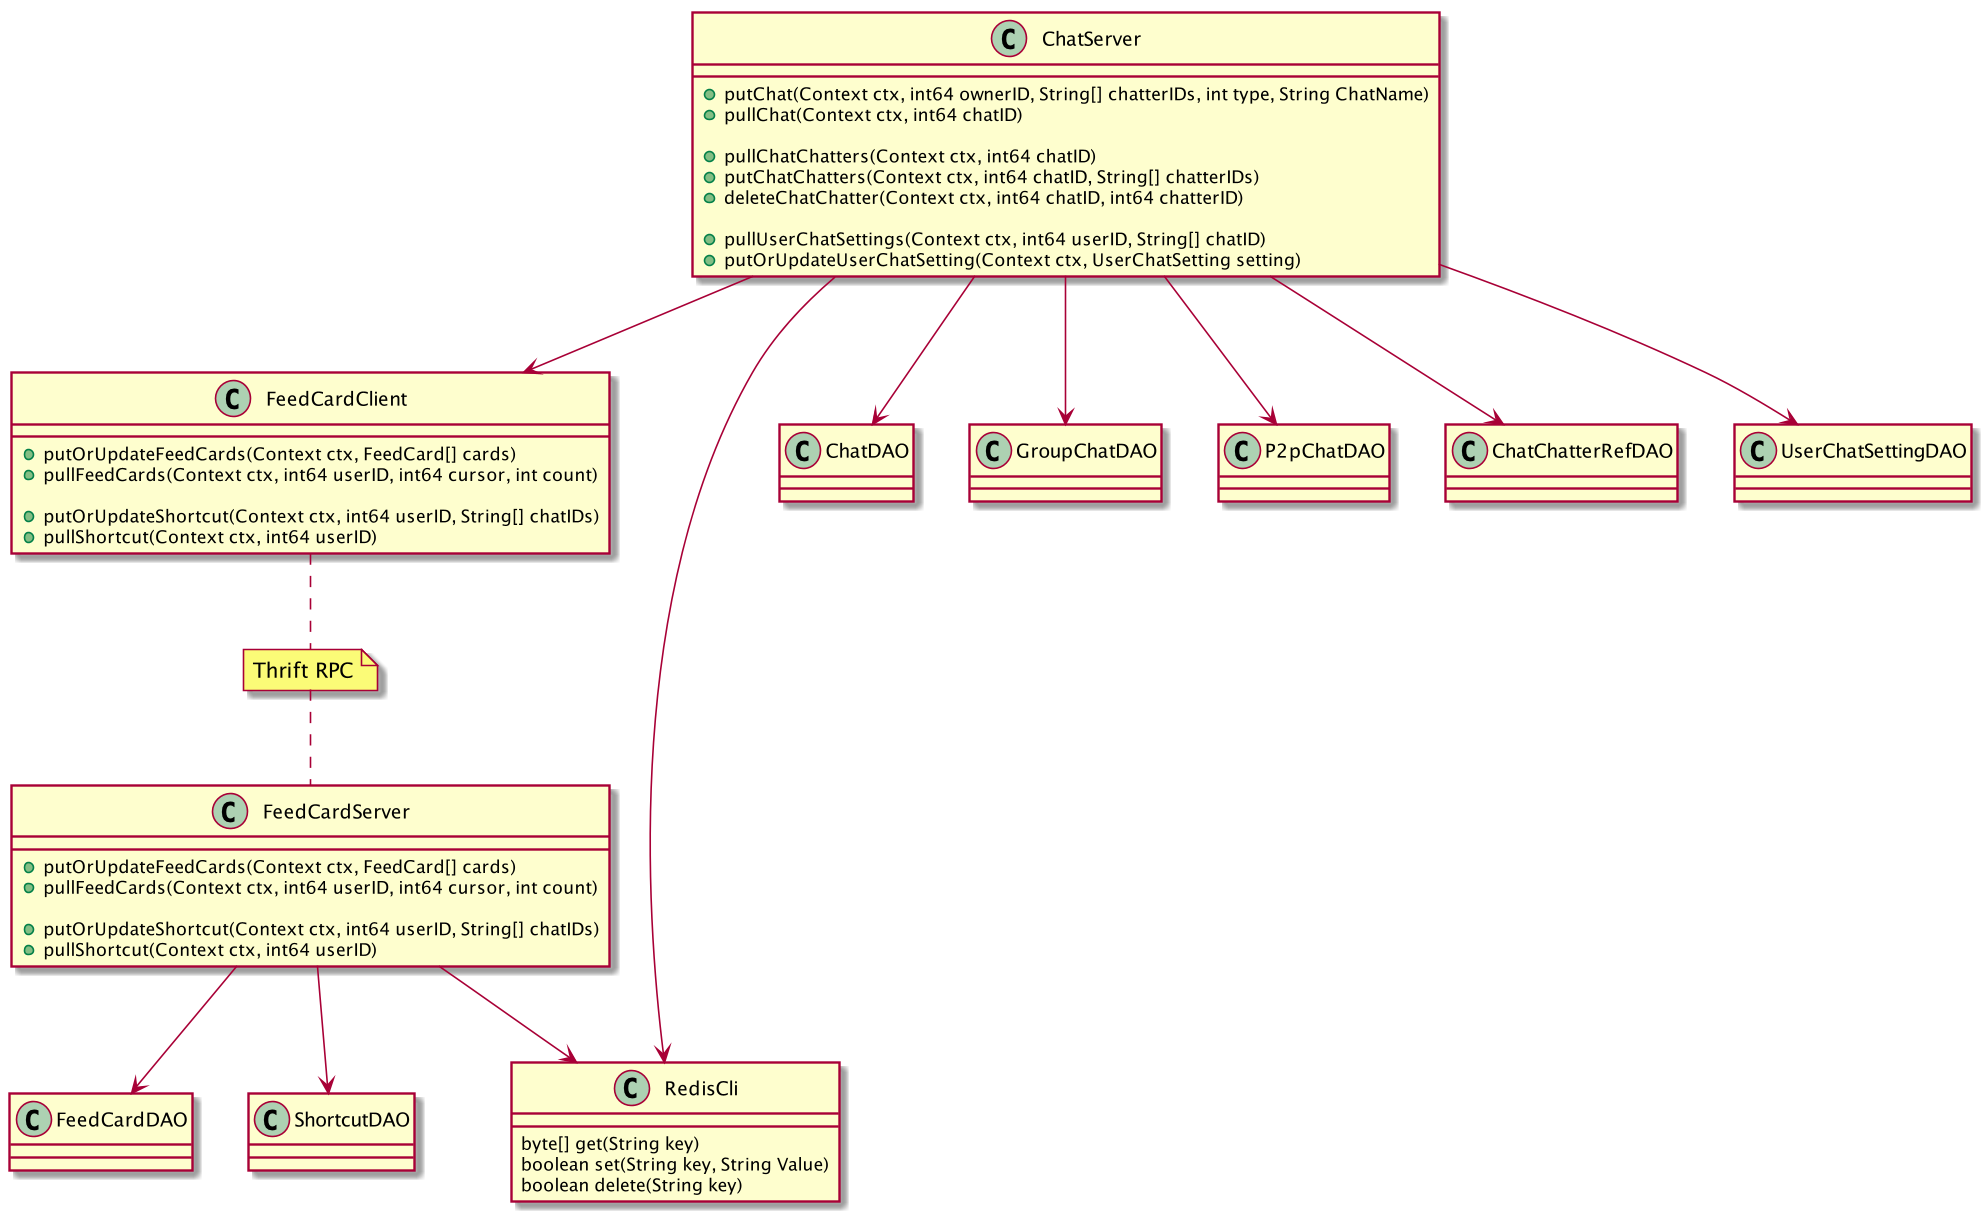

The diagram above was rendered by PlantUML. Its source (embedded in the PNG):
@startuml

class ChatServer {
    + putChat(Context ctx, int64 ownerID, String[] chatterIDs, int type, String ChatName)
    + pullChat(Context ctx, int64 chatID)

    + pullChatChatters(Context ctx, int64 chatID)
    + putChatChatters(Context ctx, int64 chatID, String[] chatterIDs)
    + deleteChatChatter(Context ctx, int64 chatID, int64 chatterID)

    + pullUserChatSettings(Context ctx, int64 userID, String[] chatID)
    + putOrUpdateUserChatSetting(Context ctx, UserChatSetting setting)
}

ChatServer --> FeedCardClient
ChatServer --> RedisCli
ChatServer --> ChatDAO
ChatServer --> GroupChatDAO
ChatServer --> P2pChatDAO
ChatServer --> ChatChatterRefDAO
ChatServer --> UserChatSettingDAO

class FeedCardClient {
    + putOrUpdateFeedCards(Context ctx, FeedCard[] cards)
    + pullFeedCards(Context ctx, int64 userID, int64 cursor, int count)

    + putOrUpdateShortcut(Context ctx, int64 userID, String[] chatIDs)
    + pullShortcut(Context ctx, int64 userID)
}

note "Thrift RPC" as n1
FeedCardClient ..n1
n1.. FeedCardServer

class FeedCardServer {
    + putOrUpdateFeedCards(Context ctx, FeedCard[] cards)
    + pullFeedCards(Context ctx, int64 userID, int64 cursor, int count)

    + putOrUpdateShortcut(Context ctx, int64 userID, String[] chatIDs)
    + pullShortcut(Context ctx, int64 userID)
}

FeedCardServer --> RedisCli
FeedCardServer --> FeedCardDAO
FeedCardServer --> ShortcutDAO

class RedisCli {
    byte[] get(String key)
    boolean set(String key, String Value)
    boolean delete(String key)
}

class ChatDAO {}
class GroupChatDAO {}
class P2pChatDAO {}
class ChatChatterRefDAO {}
class UserChatSettingDAO {}
class FeedCardDAO {}
class ShortcutDAO {}

@enduml